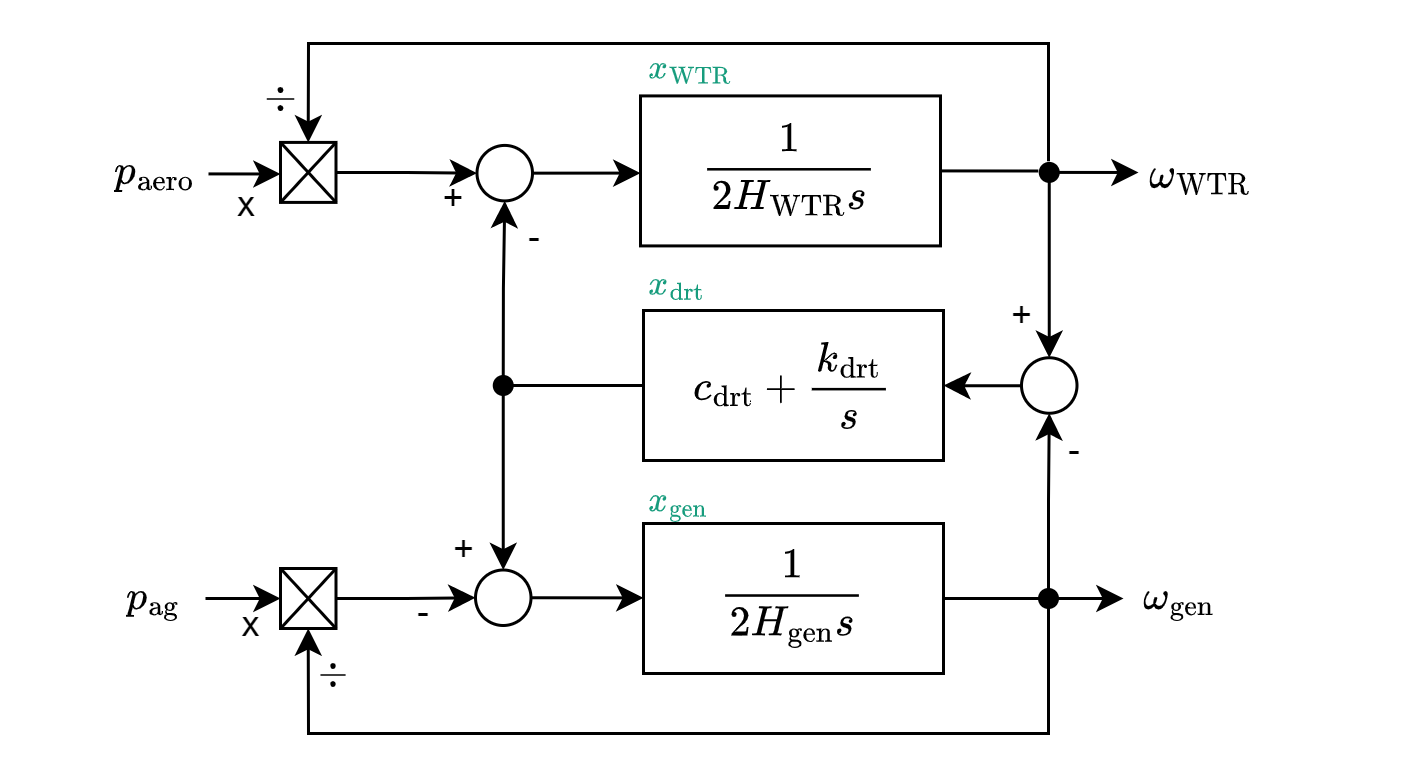

The diagram above was exported from draw.io. Its source (the exported page's mxGraphModel, read from the mxfile embedded in the PNG):
<mxGraphModel dx="1404" dy="806" grid="1" gridSize="10" guides="1" tooltips="1" connect="1" arrows="1" fold="1" page="1" pageScale="1" pageWidth="1169" pageHeight="827" math="1" shadow="0">
  <root>
    <mxCell id="0" />
    <mxCell id="1" parent="0" />
    <mxCell id="qIu-mcy6y7vUk_KlzwBp-4" style="edgeStyle=orthogonalEdgeStyle;rounded=0;orthogonalLoop=1;jettySize=auto;html=1;exitX=0;exitY=0.5;exitDx=0;exitDy=0;entryX=1;entryY=0.5;entryDx=0;entryDy=0;endArrow=none;endFill=0;" parent="1" source="ebmJDWtXsNV0_i8vJ1kE-2" target="qIu-mcy6y7vUk_KlzwBp-1" edge="1">
      <mxGeometry relative="1" as="geometry" />
    </mxCell>
    <mxCell id="ebmJDWtXsNV0_i8vJ1kE-2" value="$$c_\mathrm{drt}+ \frac {k_\mathrm{drt}}&lt;br&gt;{s} $$" style="rounded=0;whiteSpace=wrap;html=1;" parent="1" vertex="1">
      <mxGeometry x="620" y="389" width="100" height="50" as="geometry" />
    </mxCell>
    <mxCell id="ebmJDWtXsNV0_i8vJ1kE-3" value="$$\frac{1}{2 H_\mathrm{gen} s}$$" style="rounded=0;whiteSpace=wrap;html=1;" parent="1" vertex="1">
      <mxGeometry x="620" y="460" width="100" height="50" as="geometry" />
    </mxCell>
    <mxCell id="ebmJDWtXsNV0_i8vJ1kE-5" style="edgeStyle=orthogonalEdgeStyle;rounded=0;orthogonalLoop=1;jettySize=auto;html=1;entryX=1;entryY=0.5;entryDx=0;entryDy=0;" parent="1" source="ebmJDWtXsNV0_i8vJ1kE-4" target="ebmJDWtXsNV0_i8vJ1kE-2" edge="1">
      <mxGeometry relative="1" as="geometry" />
    </mxCell>
    <mxCell id="ebmJDWtXsNV0_i8vJ1kE-4" value="" style="ellipse;whiteSpace=wrap;html=1;aspect=fixed;" parent="1" vertex="1">
      <mxGeometry x="746" y="404.75" width="18.5" height="18.5" as="geometry" />
    </mxCell>
    <mxCell id="ebmJDWtXsNV0_i8vJ1kE-8" style="edgeStyle=orthogonalEdgeStyle;rounded=0;orthogonalLoop=1;jettySize=auto;html=1;entryX=0;entryY=0.5;entryDx=0;entryDy=0;exitX=1;exitY=0.5;exitDx=0;exitDy=0;" parent="1" source="ebmJDWtXsNV0_i8vJ1kE-6" target="F2T0lEJc3vJ_LtbEq8LQ-1" edge="1">
      <mxGeometry relative="1" as="geometry">
        <mxPoint x="620" y="342.97" as="targetPoint" />
      </mxGeometry>
    </mxCell>
    <mxCell id="ebmJDWtXsNV0_i8vJ1kE-15" style="edgeStyle=orthogonalEdgeStyle;rounded=0;orthogonalLoop=1;jettySize=auto;html=1;entryX=0.462;entryY=-0.124;entryDx=0;entryDy=0;startArrow=classic;startFill=1;exitX=0.5;exitY=0;exitDx=0;exitDy=0;entryPerimeter=0;endArrow=none;endFill=0;" parent="1" source="ebmJDWtXsNV0_i8vJ1kE-29" target="VsKc3Iosta7YqQBdUURc-10" edge="1">
      <mxGeometry relative="1" as="geometry">
        <mxPoint x="850" y="269.97" as="targetPoint" />
        <Array as="points">
          <mxPoint x="508" y="300" />
          <mxPoint x="755" y="300" />
        </Array>
      </mxGeometry>
    </mxCell>
    <mxCell id="ebmJDWtXsNV0_i8vJ1kE-6" value="" style="ellipse;whiteSpace=wrap;html=1;aspect=fixed;" parent="1" vertex="1">
      <mxGeometry x="564.5" y="333.97" width="18.5" height="18.5" as="geometry" />
    </mxCell>
    <mxCell id="ebmJDWtXsNV0_i8vJ1kE-9" style="edgeStyle=orthogonalEdgeStyle;rounded=0;orthogonalLoop=1;jettySize=auto;html=1;entryX=0;entryY=0.5;entryDx=0;entryDy=0;exitX=1;exitY=0.5;exitDx=0;exitDy=0;" parent="1" source="ebmJDWtXsNV0_i8vJ1kE-7" target="ebmJDWtXsNV0_i8vJ1kE-3" edge="1">
      <mxGeometry relative="1" as="geometry" />
    </mxCell>
    <mxCell id="ebmJDWtXsNV0_i8vJ1kE-16" style="edgeStyle=orthogonalEdgeStyle;rounded=0;orthogonalLoop=1;jettySize=auto;html=1;entryX=0.5;entryY=1;entryDx=0;entryDy=0;startArrow=classic;startFill=1;exitX=0.5;exitY=1;exitDx=0;exitDy=0;endArrow=none;endFill=0;" parent="1" source="ebmJDWtXsNV0_i8vJ1kE-25" target="VsKc3Iosta7YqQBdUURc-4" edge="1">
      <mxGeometry relative="1" as="geometry">
        <Array as="points">
          <mxPoint x="508" y="530" />
          <mxPoint x="755" y="530" />
        </Array>
      </mxGeometry>
    </mxCell>
    <mxCell id="ebmJDWtXsNV0_i8vJ1kE-7" value="" style="ellipse;whiteSpace=wrap;html=1;aspect=fixed;" parent="1" vertex="1">
      <mxGeometry x="564" y="475.5" width="18.5" height="18.5" as="geometry" />
    </mxCell>
    <mxCell id="ebmJDWtXsNV0_i8vJ1kE-24" value="" style="group;rotation=90;" parent="1" vertex="1" connectable="0">
      <mxGeometry x="499" y="475" width="18.5" height="20" as="geometry" />
    </mxCell>
    <mxCell id="ebmJDWtXsNV0_i8vJ1kE-25" value="" style="whiteSpace=wrap;html=1;" parent="ebmJDWtXsNV0_i8vJ1kE-24" vertex="1">
      <mxGeometry width="18.5" height="20" as="geometry" />
    </mxCell>
    <mxCell id="ebmJDWtXsNV0_i8vJ1kE-26" value="" style="endArrow=none;html=1;rounded=0;entryX=0;entryY=0;entryDx=0;entryDy=0;exitX=1;exitY=1;exitDx=0;exitDy=0;" parent="ebmJDWtXsNV0_i8vJ1kE-24" source="ebmJDWtXsNV0_i8vJ1kE-25" target="ebmJDWtXsNV0_i8vJ1kE-25" edge="1">
      <mxGeometry width="50" height="50" relative="1" as="geometry">
        <mxPoint x="18.5" y="80" as="sourcePoint" />
        <mxPoint x="64.75" y="30" as="targetPoint" />
      </mxGeometry>
    </mxCell>
    <mxCell id="ebmJDWtXsNV0_i8vJ1kE-27" value="" style="endArrow=none;html=1;rounded=0;entryX=1;entryY=0;entryDx=0;entryDy=0;exitX=0;exitY=1;exitDx=0;exitDy=0;" parent="ebmJDWtXsNV0_i8vJ1kE-24" source="ebmJDWtXsNV0_i8vJ1kE-25" target="ebmJDWtXsNV0_i8vJ1kE-25" edge="1">
      <mxGeometry width="50" height="50" relative="1" as="geometry">
        <mxPoint x="64.75" y="20" as="sourcePoint" />
        <mxPoint x="46.25" as="targetPoint" />
      </mxGeometry>
    </mxCell>
    <mxCell id="ebmJDWtXsNV0_i8vJ1kE-28" value="" style="group;rotation=90;" parent="1" vertex="1" connectable="0">
      <mxGeometry x="499" y="332.97" width="18.5" height="20" as="geometry" />
    </mxCell>
    <mxCell id="ebmJDWtXsNV0_i8vJ1kE-29" value="" style="whiteSpace=wrap;html=1;" parent="ebmJDWtXsNV0_i8vJ1kE-28" vertex="1">
      <mxGeometry width="18.5" height="20" as="geometry" />
    </mxCell>
    <mxCell id="ebmJDWtXsNV0_i8vJ1kE-30" value="" style="endArrow=none;html=1;rounded=0;entryX=0;entryY=0;entryDx=0;entryDy=0;exitX=1;exitY=1;exitDx=0;exitDy=0;" parent="ebmJDWtXsNV0_i8vJ1kE-28" source="ebmJDWtXsNV0_i8vJ1kE-29" target="ebmJDWtXsNV0_i8vJ1kE-29" edge="1">
      <mxGeometry width="50" height="50" relative="1" as="geometry">
        <mxPoint x="18.5" y="80" as="sourcePoint" />
        <mxPoint x="64.75" y="30" as="targetPoint" />
      </mxGeometry>
    </mxCell>
    <mxCell id="ebmJDWtXsNV0_i8vJ1kE-31" value="" style="endArrow=none;html=1;rounded=0;entryX=1;entryY=0;entryDx=0;entryDy=0;exitX=0;exitY=1;exitDx=0;exitDy=0;" parent="ebmJDWtXsNV0_i8vJ1kE-28" source="ebmJDWtXsNV0_i8vJ1kE-29" target="ebmJDWtXsNV0_i8vJ1kE-29" edge="1">
      <mxGeometry width="50" height="50" relative="1" as="geometry">
        <mxPoint x="64.75" y="20" as="sourcePoint" />
        <mxPoint x="46.25" as="targetPoint" />
      </mxGeometry>
    </mxCell>
    <mxCell id="ebmJDWtXsNV0_i8vJ1kE-32" style="edgeStyle=orthogonalEdgeStyle;rounded=0;orthogonalLoop=1;jettySize=auto;html=1;entryX=0;entryY=0.5;entryDx=0;entryDy=0;" parent="1" source="ebmJDWtXsNV0_i8vJ1kE-29" target="ebmJDWtXsNV0_i8vJ1kE-6" edge="1">
      <mxGeometry relative="1" as="geometry" />
    </mxCell>
    <mxCell id="ebmJDWtXsNV0_i8vJ1kE-33" style="edgeStyle=orthogonalEdgeStyle;rounded=0;orthogonalLoop=1;jettySize=auto;html=1;entryX=0;entryY=0.5;entryDx=0;entryDy=0;" parent="1" source="ebmJDWtXsNV0_i8vJ1kE-25" target="ebmJDWtXsNV0_i8vJ1kE-7" edge="1">
      <mxGeometry relative="1" as="geometry" />
    </mxCell>
    <mxCell id="ebmJDWtXsNV0_i8vJ1kE-37" value="$$\omega_\mathrm{gen} $$" style="text;html=1;strokeColor=none;fillColor=none;align=center;verticalAlign=middle;whiteSpace=wrap;rounded=0;" parent="1" vertex="1">
      <mxGeometry x="780" y="470" width="38" height="30" as="geometry" />
    </mxCell>
    <mxCell id="ebmJDWtXsNV0_i8vJ1kE-38" value="$$\omega_\mathrm{WTR} $$" style="text;html=1;strokeColor=none;fillColor=none;align=center;verticalAlign=middle;whiteSpace=wrap;rounded=0;" parent="1" vertex="1">
      <mxGeometry x="784" y="328.97" width="44" height="30" as="geometry" />
    </mxCell>
    <mxCell id="4-6wKsaLJ4R_llWSv9yE-2" style="edgeStyle=orthogonalEdgeStyle;rounded=0;orthogonalLoop=1;jettySize=auto;html=1;exitX=1;exitY=0.5;exitDx=0;exitDy=0;entryX=0;entryY=0.5;entryDx=0;entryDy=0;" parent="1" source="ebmJDWtXsNV0_i8vJ1kE-45" target="ebmJDWtXsNV0_i8vJ1kE-29" edge="1">
      <mxGeometry relative="1" as="geometry" />
    </mxCell>
    <mxCell id="ebmJDWtXsNV0_i8vJ1kE-45" value="$$p_\mathrm{aero} $$" style="text;html=1;strokeColor=none;fillColor=none;align=center;verticalAlign=middle;whiteSpace=wrap;rounded=0;" parent="1" vertex="1">
      <mxGeometry x="440" y="328.47" width="35" height="30" as="geometry" />
    </mxCell>
    <mxCell id="ebmJDWtXsNV0_i8vJ1kE-46" value="$$p_\mathrm{ag} $$" style="text;html=1;strokeColor=none;fillColor=none;align=center;verticalAlign=middle;whiteSpace=wrap;rounded=0;" parent="1" vertex="1">
      <mxGeometry x="440" y="470" width="34" height="30" as="geometry" />
    </mxCell>
    <mxCell id="ebmJDWtXsNV0_i8vJ1kE-34" style="edgeStyle=orthogonalEdgeStyle;rounded=0;orthogonalLoop=1;jettySize=auto;html=1;startArrow=classic;startFill=1;endArrow=none;endFill=0;entryX=1;entryY=0.5;entryDx=0;entryDy=0;" parent="1" source="ebmJDWtXsNV0_i8vJ1kE-25" target="ebmJDWtXsNV0_i8vJ1kE-46" edge="1">
      <mxGeometry relative="1" as="geometry">
        <mxPoint x="455" y="485" as="targetPoint" />
      </mxGeometry>
    </mxCell>
    <mxCell id="ebmJDWtXsNV0_i8vJ1kE-49" value="&lt;h3 style=&quot;border-color: var(--border-color);&quot;&gt;&lt;font style=&quot;font-size: 12px; font-weight: normal;&quot;&gt;x&lt;/font&gt;&lt;/h3&gt;" style="text;html=1;strokeColor=none;fillColor=none;align=center;verticalAlign=middle;whiteSpace=wrap;rounded=0;" parent="1" vertex="1">
      <mxGeometry x="484" y="484.26" width="11" height="18" as="geometry" />
    </mxCell>
    <mxCell id="qIu-mcy6y7vUk_KlzwBp-5" style="edgeStyle=orthogonalEdgeStyle;rounded=0;orthogonalLoop=1;jettySize=auto;html=1;exitX=0.5;exitY=0;exitDx=0;exitDy=0;entryX=0.5;entryY=1;entryDx=0;entryDy=0;" parent="1" source="qIu-mcy6y7vUk_KlzwBp-1" target="ebmJDWtXsNV0_i8vJ1kE-6" edge="1">
      <mxGeometry relative="1" as="geometry" />
    </mxCell>
    <mxCell id="qIu-mcy6y7vUk_KlzwBp-6" style="edgeStyle=orthogonalEdgeStyle;rounded=0;orthogonalLoop=1;jettySize=auto;html=1;exitX=0.5;exitY=1;exitDx=0;exitDy=0;entryX=0.5;entryY=0;entryDx=0;entryDy=0;" parent="1" source="qIu-mcy6y7vUk_KlzwBp-1" target="ebmJDWtXsNV0_i8vJ1kE-7" edge="1">
      <mxGeometry relative="1" as="geometry" />
    </mxCell>
    <mxCell id="qIu-mcy6y7vUk_KlzwBp-1" value="" style="ellipse;fillColor=strokeColor;html=1;" parent="1" vertex="1">
      <mxGeometry x="570.25" y="411" width="6" height="6" as="geometry" />
    </mxCell>
    <mxCell id="qIu-mcy6y7vUk_KlzwBp-7" value="+" style="text;html=1;strokeColor=none;fillColor=none;align=center;verticalAlign=middle;whiteSpace=wrap;rounded=0;" parent="1" vertex="1">
      <mxGeometry x="547" y="347.47" width="20" height="10" as="geometry" />
    </mxCell>
    <mxCell id="qIu-mcy6y7vUk_KlzwBp-9" value="-" style="text;html=1;strokeColor=none;fillColor=none;align=center;verticalAlign=middle;whiteSpace=wrap;rounded=0;" parent="1" vertex="1">
      <mxGeometry x="576.5" y="359.97" width="13.5" height="10" as="geometry" />
    </mxCell>
    <mxCell id="qIu-mcy6y7vUk_KlzwBp-10" value="+" style="text;html=1;strokeColor=none;fillColor=none;align=center;verticalAlign=middle;whiteSpace=wrap;rounded=0;" parent="1" vertex="1">
      <mxGeometry x="740" y="386" width="13" height="10" as="geometry" />
    </mxCell>
    <mxCell id="qIu-mcy6y7vUk_KlzwBp-12" value="-" style="text;html=1;strokeColor=none;fillColor=none;align=center;verticalAlign=middle;whiteSpace=wrap;rounded=0;" parent="1" vertex="1">
      <mxGeometry x="758" y="431" width="12" height="10" as="geometry" />
    </mxCell>
    <mxCell id="qIu-mcy6y7vUk_KlzwBp-14" value="-" style="text;html=1;strokeColor=none;fillColor=none;align=center;verticalAlign=middle;whiteSpace=wrap;rounded=0;" parent="1" vertex="1">
      <mxGeometry x="531.5" y="485" width="30" height="10" as="geometry" />
    </mxCell>
    <mxCell id="qIu-mcy6y7vUk_KlzwBp-17" value="+" style="text;html=1;strokeColor=none;fillColor=none;align=center;verticalAlign=middle;whiteSpace=wrap;rounded=0;" parent="1" vertex="1">
      <mxGeometry x="556" y="464" width="9" height="10" as="geometry" />
    </mxCell>
    <mxCell id="qIu-mcy6y7vUk_KlzwBp-19" value="x" style="text;html=1;strokeColor=none;fillColor=none;align=center;verticalAlign=middle;whiteSpace=wrap;rounded=0;" parent="1" vertex="1">
      <mxGeometry x="473" y="348.97" width="30" height="10" as="geometry" />
    </mxCell>
    <mxCell id="qIu-mcy6y7vUk_KlzwBp-21" value="$$\div$$" style="text;html=1;strokeColor=none;fillColor=none;align=center;verticalAlign=middle;whiteSpace=wrap;rounded=0;" parent="1" vertex="1">
      <mxGeometry x="488" y="313.47" width="23" height="10" as="geometry" />
    </mxCell>
    <mxCell id="VsKc3Iosta7YqQBdUURc-1" value="$$\div$$" style="text;html=1;strokeColor=none;fillColor=none;align=center;verticalAlign=middle;whiteSpace=wrap;rounded=0;" parent="1" vertex="1">
      <mxGeometry x="506" y="505" width="22" height="10" as="geometry" />
    </mxCell>
    <mxCell id="VsKc3Iosta7YqQBdUURc-9" style="edgeStyle=orthogonalEdgeStyle;rounded=0;orthogonalLoop=1;jettySize=auto;html=1;entryX=0;entryY=0.5;entryDx=0;entryDy=0;exitX=1;exitY=0.5;exitDx=0;exitDy=0;" parent="1" source="VsKc3Iosta7YqQBdUURc-4" target="ebmJDWtXsNV0_i8vJ1kE-37" edge="1">
      <mxGeometry relative="1" as="geometry" />
    </mxCell>
    <mxCell id="VsKc3Iosta7YqQBdUURc-4" value="" style="ellipse;fillColor=strokeColor;html=1;" parent="1" vertex="1">
      <mxGeometry x="752" y="482" width="6" height="6" as="geometry" />
    </mxCell>
    <mxCell id="VsKc3Iosta7YqQBdUURc-8" style="edgeStyle=orthogonalEdgeStyle;rounded=0;orthogonalLoop=1;jettySize=auto;html=1;endArrow=none;endFill=0;entryX=0;entryY=0.5;entryDx=0;entryDy=0;" parent="1" source="ebmJDWtXsNV0_i8vJ1kE-3" target="VsKc3Iosta7YqQBdUURc-4" edge="1">
      <mxGeometry relative="1" as="geometry">
        <mxPoint x="809" y="485" as="targetPoint" />
      </mxGeometry>
    </mxCell>
    <mxCell id="VsKc3Iosta7YqQBdUURc-10" value="" style="ellipse;fillColor=strokeColor;html=1;" parent="1" vertex="1">
      <mxGeometry x="752.25" y="339.97" width="6" height="6" as="geometry" />
    </mxCell>
    <mxCell id="VsKc3Iosta7YqQBdUURc-13" style="edgeStyle=orthogonalEdgeStyle;rounded=0;orthogonalLoop=1;jettySize=auto;html=1;entryX=-0.106;entryY=0.509;entryDx=0;entryDy=0;entryPerimeter=0;endArrow=none;endFill=0;exitX=1;exitY=0.5;exitDx=0;exitDy=0;" parent="1" source="F2T0lEJc3vJ_LtbEq8LQ-1" target="VsKc3Iosta7YqQBdUURc-10" edge="1">
      <mxGeometry relative="1" as="geometry">
        <mxPoint x="720" y="343" as="sourcePoint" />
      </mxGeometry>
    </mxCell>
    <mxCell id="VsKc3Iosta7YqQBdUURc-15" style="edgeStyle=orthogonalEdgeStyle;rounded=0;orthogonalLoop=1;jettySize=auto;html=1;entryX=0.023;entryY=0.478;entryDx=0;entryDy=0;entryPerimeter=0;exitX=1;exitY=0.5;exitDx=0;exitDy=0;" parent="1" source="VsKc3Iosta7YqQBdUURc-10" target="ebmJDWtXsNV0_i8vJ1kE-38" edge="1">
      <mxGeometry relative="1" as="geometry" />
    </mxCell>
    <mxCell id="VsKc3Iosta7YqQBdUURc-16" style="edgeStyle=orthogonalEdgeStyle;rounded=0;orthogonalLoop=1;jettySize=auto;html=1;entryX=0.5;entryY=1;entryDx=0;entryDy=0;exitX=0.5;exitY=0;exitDx=0;exitDy=0;" parent="1" source="VsKc3Iosta7YqQBdUURc-4" target="ebmJDWtXsNV0_i8vJ1kE-4" edge="1">
      <mxGeometry relative="1" as="geometry">
        <mxPoint x="755" y="500" as="sourcePoint" />
      </mxGeometry>
    </mxCell>
    <mxCell id="VsKc3Iosta7YqQBdUURc-17" style="edgeStyle=orthogonalEdgeStyle;rounded=0;orthogonalLoop=1;jettySize=auto;html=1;entryX=0.5;entryY=0;entryDx=0;entryDy=0;exitX=0.5;exitY=1;exitDx=0;exitDy=0;" parent="1" source="VsKc3Iosta7YqQBdUURc-10" target="ebmJDWtXsNV0_i8vJ1kE-4" edge="1">
      <mxGeometry relative="1" as="geometry">
        <mxPoint x="756" y="330" as="sourcePoint" />
      </mxGeometry>
    </mxCell>
    <mxCell id="F2T0lEJc3vJ_LtbEq8LQ-1" value="$$\frac{1}{2 H_\mathrm{WTR} s}$$" style="rounded=0;whiteSpace=wrap;html=1;" parent="1" vertex="1">
      <mxGeometry x="619" y="317.47" width="100" height="50" as="geometry" />
    </mxCell>
    <mxCell id="SUdbq-e9qNFLmxRHLoqL-1" value="&lt;h4&gt;&lt;font style=&quot;font-size: 10px;&quot; color=&quot;#179c7d&quot;&gt;$$x_\mathrm{WTR}$$&lt;/font&gt;&lt;/h4&gt;" style="text;html=1;strokeColor=none;fillColor=none;align=left;verticalAlign=middle;whiteSpace=wrap;rounded=0;" parent="1" vertex="1">
      <mxGeometry x="620.0000000000001" y="302" width="59" height="12.75" as="geometry" />
    </mxCell>
    <mxCell id="SUdbq-e9qNFLmxRHLoqL-2" value="&lt;h4&gt;&lt;font style=&quot;font-size: 10px;&quot; color=&quot;#179c7d&quot;&gt;$$x_\mathrm{drt}$$&lt;/font&gt;&lt;/h4&gt;" style="text;html=1;strokeColor=none;fillColor=none;align=left;verticalAlign=middle;whiteSpace=wrap;rounded=0;" parent="1" vertex="1">
      <mxGeometry x="620.0000000000001" y="374" width="59" height="12.75" as="geometry" />
    </mxCell>
    <mxCell id="SUdbq-e9qNFLmxRHLoqL-3" value="&lt;h4&gt;&lt;font style=&quot;font-size: 10px;&quot; color=&quot;#179c7d&quot;&gt;$$x_\mathrm{gen}$$&lt;/font&gt;&lt;/h4&gt;" style="text;html=1;strokeColor=none;fillColor=none;align=left;verticalAlign=middle;whiteSpace=wrap;rounded=0;" parent="1" vertex="1">
      <mxGeometry x="620.0000000000001" y="446" width="59" height="12.75" as="geometry" />
    </mxCell>
  </root>
</mxGraphModel>